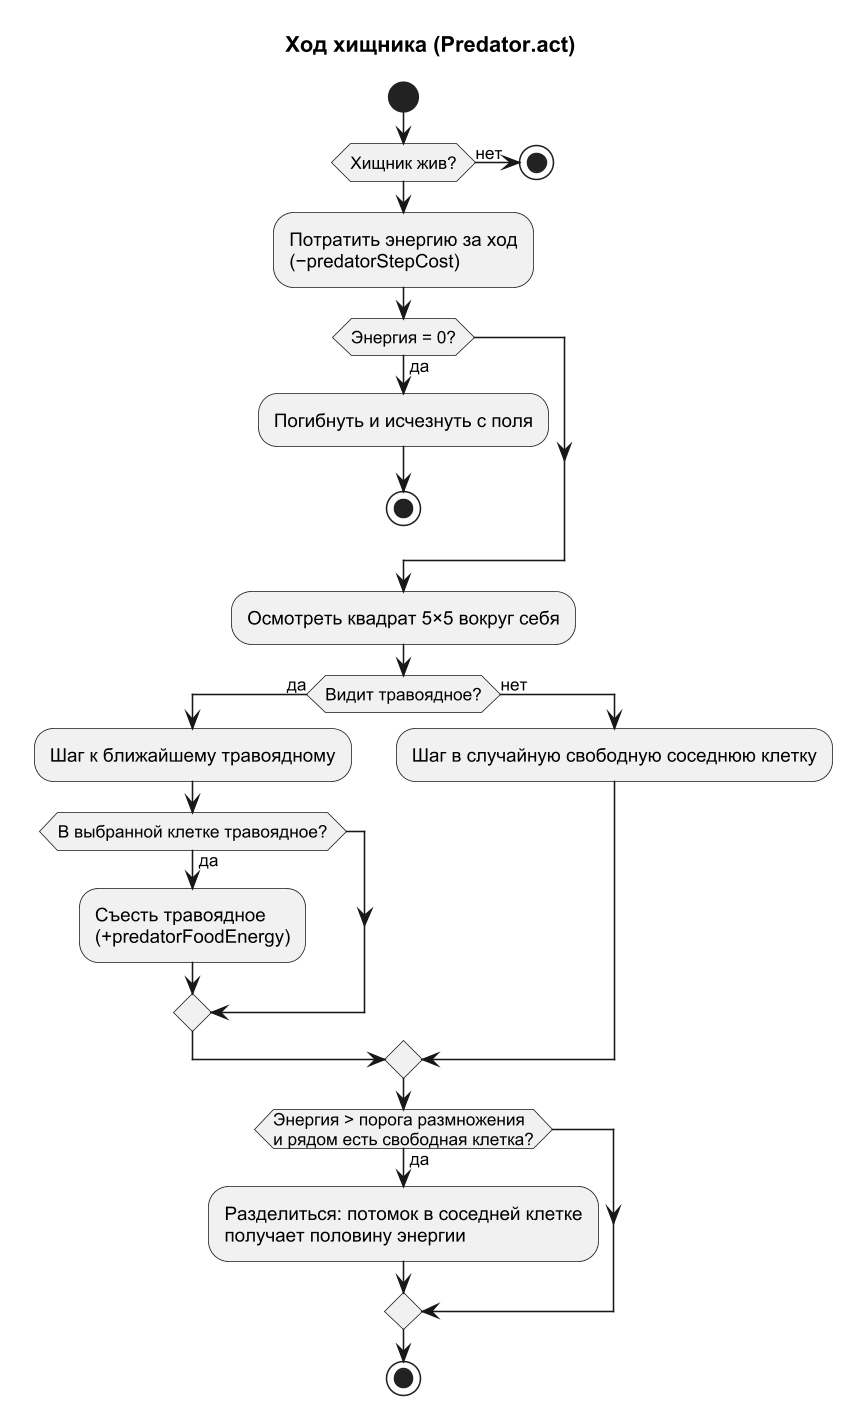

The diagram above was rendered by PlantUML. Its source (embedded in the PNG):
@startuml activity_predator
!pragma layout smetana
skinparam dpi 150
skinparam defaultFontName Arial
skinparam shadowing false
title Ход хищника (Predator.act)

start
if (Хищник жив?) then (нет)
  stop
endif
:Потратить энергию за ход\n(−predatorStepCost);
if (Энергия = 0?) then (да)
  :Погибнуть и исчезнуть с поля;
  stop
endif
:Осмотреть квадрат 5×5 вокруг себя;
if (Видит травоядное?) then (да)
  :Шаг к ближайшему травоядному;
  if (В выбранной клетке травоядное?) then (да)
    :Съесть травоядное\n(+predatorFoodEnergy);
  endif
else (нет)
  :Шаг в случайную свободную соседнюю клетку;
endif
if (Энергия > порога размножения\nи рядом есть свободная клетка?) then (да)
  :Разделиться: потомок в соседней клетке\nполучает половину энергии;
endif
stop
@enduml